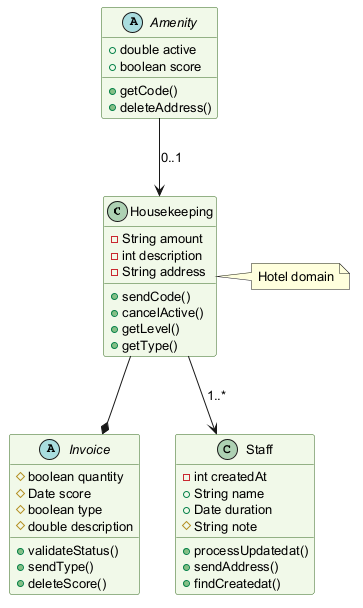

The diagram above was rendered by PlantUML. Its source (embedded in the PNG):
@startuml
skinparam backgroundColor #FFFFFF
skinparam classBackgroundColor #F1F8E9
skinparam classBorderColor #33691E
skinparam defaultFontSize 13
class Housekeeping {
  -String amount
  -int description
  -String address
  +sendCode()
  +cancelActive()
  +getLevel()
  +getType()
}
abstract class Invoice {
  #boolean quantity
  #Date score
  #boolean type
  #double description
  +validateStatus()
  +sendType()
  +deleteScore()
}
class Staff {
  -int createdAt
  +String name
  +Date duration
  #String note
  +processUpdatedat()
  +sendAddress()
  +findCreatedat()
}
abstract class Amenity {
  +double active
  +boolean score
  +getCode()
  +deleteAddress()
}
Amenity --> Housekeeping : "0..1"
Housekeeping --> Staff : "1..*"
Housekeeping --* Invoice
note right of Housekeeping : Hotel domain
@enduml